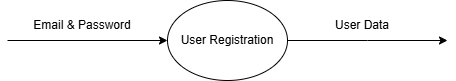

The diagram above was exported from draw.io. Its source (the exported page's mxGraphModel, read from the mxfile embedded in the PNG):
<mxGraphModel dx="1044" dy="527" grid="1" gridSize="10" guides="1" tooltips="1" connect="1" arrows="1" fold="1" page="1" pageScale="1" pageWidth="1100" pageHeight="850" math="0" shadow="0">
  <root>
    <mxCell id="0" />
    <mxCell id="1" parent="0" />
    <mxCell id="BXoYIOYusfhl6-M6JqtU-17" style="edgeStyle=orthogonalEdgeStyle;rounded=0;orthogonalLoop=1;jettySize=auto;html=1;exitX=1;exitY=0.5;exitDx=0;exitDy=0;" edge="1" parent="1" source="BXoYIOYusfhl6-M6JqtU-7">
      <mxGeometry relative="1" as="geometry">
        <mxPoint x="640" y="340" as="targetPoint" />
      </mxGeometry>
    </mxCell>
    <mxCell id="BXoYIOYusfhl6-M6JqtU-7" value="User Registration" style="ellipse;whiteSpace=wrap;html=1;" vertex="1" parent="1">
      <mxGeometry x="360" y="300" width="120" height="80" as="geometry" />
    </mxCell>
    <mxCell id="BXoYIOYusfhl6-M6JqtU-11" value="Email &amp;amp; Password" style="text;html=1;align=center;verticalAlign=middle;whiteSpace=wrap;rounded=0;" vertex="1" parent="1">
      <mxGeometry x="220" y="310" width="110" height="30" as="geometry" />
    </mxCell>
    <mxCell id="BXoYIOYusfhl6-M6JqtU-18" value="User Data" style="text;html=1;align=center;verticalAlign=middle;whiteSpace=wrap;rounded=0;" vertex="1" parent="1">
      <mxGeometry x="480" y="310" width="150" height="30" as="geometry" />
    </mxCell>
    <mxCell id="BXoYIOYusfhl6-M6JqtU-19" style="edgeStyle=orthogonalEdgeStyle;rounded=0;orthogonalLoop=1;jettySize=auto;html=1;exitX=1;exitY=0.5;exitDx=0;exitDy=0;" edge="1" parent="1">
      <mxGeometry relative="1" as="geometry">
        <mxPoint x="200" y="340" as="sourcePoint" />
        <mxPoint x="360" y="340" as="targetPoint" />
      </mxGeometry>
    </mxCell>
  </root>
</mxGraphModel>